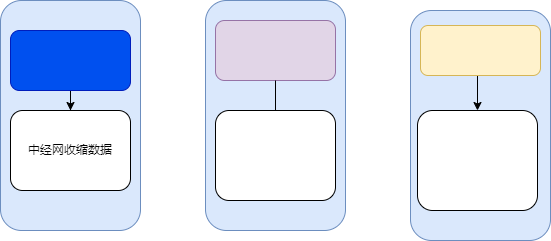

The diagram above was exported from draw.io. Its source (the exported page's mxGraphModel, read from the mxfile embedded in the PNG):
<mxGraphModel dx="1034" dy="492" grid="1" gridSize="10" guides="1" tooltips="1" connect="1" arrows="1" fold="1" page="1" pageScale="1" pageWidth="827" pageHeight="1169" math="0" shadow="0">
  <root>
    <mxCell id="0" />
    <mxCell id="1" parent="0" />
    <mxCell id="c8mS-_ldWyJ-3CzEpg4v-1" value="" style="rounded=1;whiteSpace=wrap;html=1;fillColor=#dae8fc;strokeColor=#6c8ebf;" vertex="1" parent="1">
      <mxGeometry x="200" y="620" width="140" height="230" as="geometry" />
    </mxCell>
    <mxCell id="c8mS-_ldWyJ-3CzEpg4v-2" value="" style="rounded=1;whiteSpace=wrap;html=1;fillColor=#dae8fc;strokeColor=#6c8ebf;" vertex="1" parent="1">
      <mxGeometry x="405" y="620" width="140" height="230" as="geometry" />
    </mxCell>
    <mxCell id="c8mS-_ldWyJ-3CzEpg4v-3" value="" style="rounded=1;whiteSpace=wrap;html=1;fillColor=#dae8fc;strokeColor=#6c8ebf;" vertex="1" parent="1">
      <mxGeometry x="610" y="630" width="140" height="230" as="geometry" />
    </mxCell>
    <mxCell id="c8mS-_ldWyJ-3CzEpg4v-4" style="edgeStyle=orthogonalEdgeStyle;rounded=0;orthogonalLoop=1;jettySize=auto;html=1;exitX=0.5;exitY=1;exitDx=0;exitDy=0;" edge="1" parent="1" source="c8mS-_ldWyJ-3CzEpg4v-5" target="c8mS-_ldWyJ-3CzEpg4v-9">
      <mxGeometry relative="1" as="geometry" />
    </mxCell>
    <mxCell id="c8mS-_ldWyJ-3CzEpg4v-5" value="" style="rounded=1;whiteSpace=wrap;html=1;fillColor=#0050ef;fontColor=#ffffff;strokeColor=#001DBC;" vertex="1" parent="1">
      <mxGeometry x="210" y="650" width="120" height="60" as="geometry" />
    </mxCell>
    <mxCell id="c8mS-_ldWyJ-3CzEpg4v-6" value="" style="rounded=1;whiteSpace=wrap;html=1;fillColor=#e1d5e7;strokeColor=#9673a6;" vertex="1" parent="1">
      <mxGeometry x="415" y="640" width="120" height="60" as="geometry" />
    </mxCell>
    <mxCell id="c8mS-_ldWyJ-3CzEpg4v-7" style="edgeStyle=orthogonalEdgeStyle;rounded=0;orthogonalLoop=1;jettySize=auto;html=1;exitX=0.5;exitY=1;exitDx=0;exitDy=0;entryX=0.5;entryY=0;entryDx=0;entryDy=0;" edge="1" parent="1" source="c8mS-_ldWyJ-3CzEpg4v-8" target="c8mS-_ldWyJ-3CzEpg4v-11">
      <mxGeometry relative="1" as="geometry" />
    </mxCell>
    <mxCell id="c8mS-_ldWyJ-3CzEpg4v-8" value="" style="rounded=1;whiteSpace=wrap;html=1;fillColor=#fff2cc;strokeColor=#d6b656;" vertex="1" parent="1">
      <mxGeometry x="620" y="645" width="120" height="50" as="geometry" />
    </mxCell>
    <mxCell id="c8mS-_ldWyJ-3CzEpg4v-9" value="中经网收缩数据" style="rounded=1;whiteSpace=wrap;html=1;" vertex="1" parent="1">
      <mxGeometry x="210" y="730" width="120" height="80" as="geometry" />
    </mxCell>
    <mxCell id="c8mS-_ldWyJ-3CzEpg4v-10" value="" style="rounded=1;whiteSpace=wrap;html=1;" vertex="1" parent="1">
      <mxGeometry x="415" y="730" width="120" height="90" as="geometry" />
    </mxCell>
    <mxCell id="c8mS-_ldWyJ-3CzEpg4v-11" value="" style="rounded=1;whiteSpace=wrap;html=1;" vertex="1" parent="1">
      <mxGeometry x="617" y="730" width="120" height="100" as="geometry" />
    </mxCell>
    <mxCell id="c8mS-_ldWyJ-3CzEpg4v-12" value="" style="endArrow=none;html=1;rounded=0;exitX=0.5;exitY=0;exitDx=0;exitDy=0;entryX=0.5;entryY=1;entryDx=0;entryDy=0;" edge="1" parent="1" source="c8mS-_ldWyJ-3CzEpg4v-10" target="c8mS-_ldWyJ-3CzEpg4v-6">
      <mxGeometry width="50" height="50" relative="1" as="geometry">
        <mxPoint x="380" y="680" as="sourcePoint" />
        <mxPoint x="480" y="720" as="targetPoint" />
      </mxGeometry>
    </mxCell>
  </root>
</mxGraphModel>